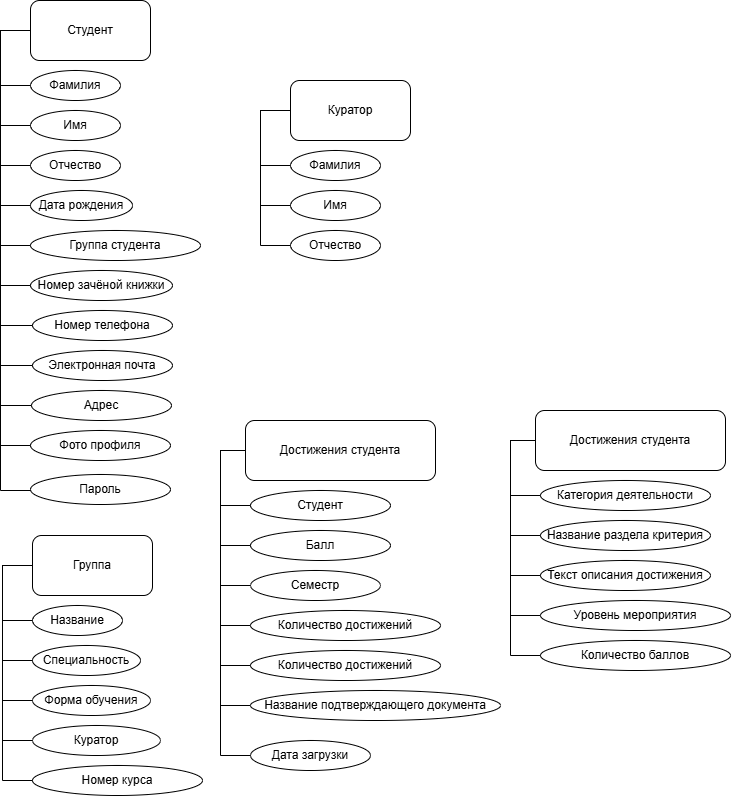

The diagram above was exported from draw.io. Its source (the exported page's mxGraphModel, read from the mxfile embedded in the PNG):
<mxGraphModel dx="1577" dy="1085" grid="1" gridSize="10" guides="1" tooltips="1" connect="1" arrows="1" fold="1" page="1" pageScale="1" pageWidth="827" pageHeight="1169" math="0" shadow="0">
  <root>
    <mxCell id="0" />
    <mxCell id="1" parent="0" />
    <mxCell id="01Jw0w176Gw4ef8XIzXa-1" parent="1" style="rounded=1;whiteSpace=wrap;html=1;" value="Студент" vertex="1">
      <mxGeometry height="60" width="120" x="80" y="10" as="geometry" />
    </mxCell>
    <mxCell id="01Jw0w176Gw4ef8XIzXa-2" parent="1" style="ellipse;whiteSpace=wrap;html=1;" value="Фамилия" vertex="1">
      <mxGeometry height="30" width="90" x="80" y="80" as="geometry" />
    </mxCell>
    <mxCell id="01Jw0w176Gw4ef8XIzXa-3" parent="1" style="ellipse;whiteSpace=wrap;html=1;" value="Дата рождения" vertex="1">
      <mxGeometry height="30" width="102" x="80" y="200" as="geometry" />
    </mxCell>
    <mxCell id="01Jw0w176Gw4ef8XIzXa-4" parent="1" style="ellipse;whiteSpace=wrap;html=1;" value="Группа студента" vertex="1">
      <mxGeometry height="30" width="170" x="80" y="240" as="geometry" />
    </mxCell>
    <mxCell id="01Jw0w176Gw4ef8XIzXa-6" parent="1" style="ellipse;whiteSpace=wrap;html=1;" value="Номер зачёной книжки" vertex="1">
      <mxGeometry height="30" width="142" x="80" y="280" as="geometry" />
    </mxCell>
    <mxCell id="01Jw0w176Gw4ef8XIzXa-10" parent="1" style="ellipse;whiteSpace=wrap;html=1;" value="Номер телефона" vertex="1">
      <mxGeometry height="30" width="140" x="82" y="320" as="geometry" />
    </mxCell>
    <mxCell id="01Jw0w176Gw4ef8XIzXa-11" parent="1" style="ellipse;whiteSpace=wrap;html=1;" value="Электронная почта" vertex="1">
      <mxGeometry height="30" width="140" x="82" y="360" as="geometry" />
    </mxCell>
    <mxCell id="01Jw0w176Gw4ef8XIzXa-12" parent="1" style="ellipse;whiteSpace=wrap;html=1;" value="Адрес" vertex="1">
      <mxGeometry height="30" width="140" x="81" y="400" as="geometry" />
    </mxCell>
    <mxCell id="01Jw0w176Gw4ef8XIzXa-13" parent="1" style="ellipse;whiteSpace=wrap;html=1;" value="Фото профиля" vertex="1">
      <mxGeometry height="30" width="140" x="80" y="440" as="geometry" />
    </mxCell>
    <mxCell id="01Jw0w176Gw4ef8XIzXa-14" edge="1" parent="1" source="01Jw0w176Gw4ef8XIzXa-2" style="endArrow=none;html=1;rounded=0;exitX=0;exitY=0.5;exitDx=0;exitDy=0;entryX=0;entryY=0.5;entryDx=0;entryDy=0;" target="01Jw0w176Gw4ef8XIzXa-1" value="">
      <mxGeometry height="50" relative="1" width="50" as="geometry">
        <Array as="points">
          <mxPoint x="50" y="95" />
          <mxPoint x="50" y="40" />
        </Array>
        <mxPoint x="400" y="290" as="sourcePoint" />
        <mxPoint x="450" y="240" as="targetPoint" />
      </mxGeometry>
    </mxCell>
    <mxCell id="01Jw0w176Gw4ef8XIzXa-15" edge="1" parent="1" source="01Jw0w176Gw4ef8XIzXa-3" style="endArrow=none;html=1;rounded=0;entryX=0;entryY=0.5;entryDx=0;entryDy=0;exitX=0;exitY=0.5;exitDx=0;exitDy=0;" target="01Jw0w176Gw4ef8XIzXa-1" value="">
      <mxGeometry height="50" relative="1" width="50" as="geometry">
        <Array as="points">
          <mxPoint x="50" y="215" />
          <mxPoint x="50" y="40" />
        </Array>
        <mxPoint x="230" y="230" as="sourcePoint" />
        <mxPoint x="280" y="180" as="targetPoint" />
      </mxGeometry>
    </mxCell>
    <mxCell id="01Jw0w176Gw4ef8XIzXa-16" edge="1" parent="1" source="01Jw0w176Gw4ef8XIzXa-4" style="endArrow=none;html=1;rounded=0;entryX=0;entryY=0.5;entryDx=0;entryDy=0;exitX=0;exitY=0.5;exitDx=0;exitDy=0;" target="01Jw0w176Gw4ef8XIzXa-1" value="">
      <mxGeometry height="50" relative="1" width="50" as="geometry">
        <Array as="points">
          <mxPoint x="50" y="255" />
          <mxPoint x="50" y="40" />
        </Array>
        <mxPoint x="71" y="175" as="sourcePoint" />
        <mxPoint x="140" y="140" as="targetPoint" />
      </mxGeometry>
    </mxCell>
    <mxCell id="01Jw0w176Gw4ef8XIzXa-20" edge="1" parent="1" source="01Jw0w176Gw4ef8XIzXa-6" style="endArrow=none;html=1;rounded=0;exitX=0;exitY=0.5;exitDx=0;exitDy=0;entryX=0;entryY=0.5;entryDx=0;entryDy=0;" target="01Jw0w176Gw4ef8XIzXa-1" value="">
      <mxGeometry height="50" relative="1" width="50" as="geometry">
        <Array as="points">
          <mxPoint x="50" y="295" />
          <mxPoint x="50" y="40" />
        </Array>
        <mxPoint x="50" y="335" as="sourcePoint" />
        <mxPoint x="50" y="40" as="targetPoint" />
      </mxGeometry>
    </mxCell>
    <mxCell id="01Jw0w176Gw4ef8XIzXa-22" edge="1" parent="1" source="01Jw0w176Gw4ef8XIzXa-10" style="endArrow=none;html=1;rounded=0;entryX=0;entryY=0.5;entryDx=0;entryDy=0;exitX=0;exitY=0.5;exitDx=0;exitDy=0;" target="01Jw0w176Gw4ef8XIzXa-1" value="">
      <mxGeometry height="50" relative="1" width="50" as="geometry">
        <Array as="points">
          <mxPoint x="50" y="335" />
          <mxPoint x="50" y="250" />
          <mxPoint x="50" y="40" />
        </Array>
        <mxPoint x="80" y="420" as="sourcePoint" />
        <mxPoint x="40" y="139" as="targetPoint" />
      </mxGeometry>
    </mxCell>
    <mxCell id="01Jw0w176Gw4ef8XIzXa-23" edge="1" parent="1" source="01Jw0w176Gw4ef8XIzXa-11" style="endArrow=none;html=1;rounded=0;entryX=0;entryY=0.5;entryDx=0;entryDy=0;exitX=0;exitY=0.5;exitDx=0;exitDy=0;" target="01Jw0w176Gw4ef8XIzXa-1" value="">
      <mxGeometry height="50" relative="1" width="50" as="geometry">
        <Array as="points">
          <mxPoint x="50" y="375" />
          <mxPoint x="50" y="320" />
          <mxPoint x="50" y="40" />
        </Array>
        <mxPoint x="32" y="470" as="sourcePoint" />
        <mxPoint x="30" y="95" as="targetPoint" />
      </mxGeometry>
    </mxCell>
    <mxCell id="01Jw0w176Gw4ef8XIzXa-24" edge="1" parent="1" source="01Jw0w176Gw4ef8XIzXa-12" style="endArrow=none;html=1;rounded=0;entryX=0;entryY=0.5;entryDx=0;entryDy=0;exitX=0;exitY=0.5;exitDx=0;exitDy=0;" target="01Jw0w176Gw4ef8XIzXa-1" value="">
      <mxGeometry height="50" relative="1" width="50" as="geometry">
        <Array as="points">
          <mxPoint x="50" y="415" />
          <mxPoint x="50" y="320" />
          <mxPoint x="50" y="40" />
        </Array>
        <mxPoint x="32" y="455" as="sourcePoint" />
        <mxPoint x="30" y="40" as="targetPoint" />
      </mxGeometry>
    </mxCell>
    <mxCell id="01Jw0w176Gw4ef8XIzXa-25" edge="1" parent="1" source="01Jw0w176Gw4ef8XIzXa-13" style="endArrow=none;html=1;rounded=0;entryX=0;entryY=0.5;entryDx=0;entryDy=0;exitX=0;exitY=0.5;exitDx=0;exitDy=0;" target="01Jw0w176Gw4ef8XIzXa-1" value="">
      <mxGeometry height="50" relative="1" width="50" as="geometry">
        <Array as="points">
          <mxPoint x="50" y="455" />
          <mxPoint x="50" y="410" />
          <mxPoint x="50" y="40" />
        </Array>
        <mxPoint x="41" y="602.5" as="sourcePoint" />
        <mxPoint x="40" y="147.5" as="targetPoint" />
      </mxGeometry>
    </mxCell>
    <mxCell id="01Jw0w176Gw4ef8XIzXa-26" parent="1" style="ellipse;whiteSpace=wrap;html=1;" value="Имя" vertex="1">
      <mxGeometry height="30" width="90" x="80" y="120" as="geometry" />
    </mxCell>
    <mxCell id="01Jw0w176Gw4ef8XIzXa-27" parent="1" style="ellipse;whiteSpace=wrap;html=1;" value="Отчество" vertex="1">
      <mxGeometry height="30" width="90" x="80" y="160" as="geometry" />
    </mxCell>
    <mxCell id="01Jw0w176Gw4ef8XIzXa-29" edge="1" parent="1" source="01Jw0w176Gw4ef8XIzXa-26" style="endArrow=none;html=1;rounded=0;entryX=0;entryY=0.5;entryDx=0;entryDy=0;exitX=0;exitY=0.5;exitDx=0;exitDy=0;" target="01Jw0w176Gw4ef8XIzXa-1" value="">
      <mxGeometry height="50" relative="1" width="50" as="geometry">
        <Array as="points">
          <mxPoint x="50" y="135" />
          <mxPoint x="50" y="40" />
        </Array>
        <mxPoint x="190" y="170" as="sourcePoint" />
        <mxPoint x="240" y="120" as="targetPoint" />
      </mxGeometry>
    </mxCell>
    <mxCell id="01Jw0w176Gw4ef8XIzXa-30" edge="1" parent="1" source="01Jw0w176Gw4ef8XIzXa-27" style="endArrow=none;html=1;rounded=0;entryX=0;entryY=0.5;entryDx=0;entryDy=0;exitX=0;exitY=0.5;exitDx=0;exitDy=0;" target="01Jw0w176Gw4ef8XIzXa-1" value="">
      <mxGeometry height="50" relative="1" width="50" as="geometry">
        <Array as="points">
          <mxPoint x="50" y="175" />
          <mxPoint x="50" y="40" />
        </Array>
        <mxPoint x="122" y="235" as="sourcePoint" />
        <mxPoint x="120" y="140" as="targetPoint" />
      </mxGeometry>
    </mxCell>
    <mxCell id="01Jw0w176Gw4ef8XIzXa-35" parent="1" style="rounded=1;whiteSpace=wrap;html=1;" value="Достижения студента" vertex="1">
      <mxGeometry height="60" width="190" x="295" y="430" as="geometry" />
    </mxCell>
    <mxCell id="01Jw0w176Gw4ef8XIzXa-40" parent="1" style="ellipse;whiteSpace=wrap;html=1;" value="Студент" vertex="1">
      <mxGeometry height="30" width="140" x="300" y="500" as="geometry" />
    </mxCell>
    <mxCell id="01Jw0w176Gw4ef8XIzXa-41" edge="1" parent="1" source="01Jw0w176Gw4ef8XIzXa-40" style="endArrow=none;html=1;rounded=0;exitX=0;exitY=0.5;exitDx=0;exitDy=0;entryX=0;entryY=0.5;entryDx=0;entryDy=0;" target="01Jw0w176Gw4ef8XIzXa-35" value="">
      <mxGeometry height="50" relative="1" width="50" as="geometry">
        <Array as="points">
          <mxPoint x="270" y="515" />
          <mxPoint x="270" y="460" />
        </Array>
        <mxPoint x="620" y="710" as="sourcePoint" />
        <mxPoint x="300" y="460" as="targetPoint" />
      </mxGeometry>
    </mxCell>
    <mxCell id="01Jw0w176Gw4ef8XIzXa-42" parent="1" style="ellipse;whiteSpace=wrap;html=1;" value="Балл" vertex="1">
      <mxGeometry height="30" width="140" x="300" y="540" as="geometry" />
    </mxCell>
    <mxCell id="01Jw0w176Gw4ef8XIzXa-43" parent="1" style="ellipse;whiteSpace=wrap;html=1;" value="Семестр" vertex="1">
      <mxGeometry height="30" width="130" x="300" y="580" as="geometry" />
    </mxCell>
    <mxCell id="01Jw0w176Gw4ef8XIzXa-44" edge="1" parent="1" source="01Jw0w176Gw4ef8XIzXa-42" style="endArrow=none;html=1;rounded=0;entryX=0;entryY=0.5;entryDx=0;entryDy=0;exitX=0;exitY=0.5;exitDx=0;exitDy=0;" target="01Jw0w176Gw4ef8XIzXa-35" value="">
      <mxGeometry height="50" relative="1" width="50" as="geometry">
        <Array as="points">
          <mxPoint x="270" y="555" />
          <mxPoint x="270" y="460" />
        </Array>
        <mxPoint x="410" y="590" as="sourcePoint" />
        <mxPoint x="300" y="460" as="targetPoint" />
      </mxGeometry>
    </mxCell>
    <mxCell id="01Jw0w176Gw4ef8XIzXa-45" edge="1" parent="1" source="01Jw0w176Gw4ef8XIzXa-43" style="endArrow=none;html=1;rounded=0;entryX=0;entryY=0.5;entryDx=0;entryDy=0;exitX=0;exitY=0.5;exitDx=0;exitDy=0;" target="01Jw0w176Gw4ef8XIzXa-35" value="">
      <mxGeometry height="50" relative="1" width="50" as="geometry">
        <Array as="points">
          <mxPoint x="270" y="595" />
          <mxPoint x="270" y="460" />
        </Array>
        <mxPoint x="342" y="655" as="sourcePoint" />
        <mxPoint x="300" y="460" as="targetPoint" />
      </mxGeometry>
    </mxCell>
    <mxCell id="01Jw0w176Gw4ef8XIzXa-71" parent="1" style="rounded=1;whiteSpace=wrap;html=1;" value="Группа" vertex="1">
      <mxGeometry height="60" width="120" x="82" y="545" as="geometry" />
    </mxCell>
    <mxCell id="01Jw0w176Gw4ef8XIzXa-72" parent="1" style="ellipse;whiteSpace=wrap;html=1;" value="Название" vertex="1">
      <mxGeometry height="30" width="90" x="82" y="615" as="geometry" />
    </mxCell>
    <mxCell id="01Jw0w176Gw4ef8XIzXa-73" parent="1" style="ellipse;whiteSpace=wrap;html=1;" value="Куратор" vertex="1">
      <mxGeometry height="30" width="128" x="82" y="735" as="geometry" />
    </mxCell>
    <mxCell id="01Jw0w176Gw4ef8XIzXa-74" parent="1" style="ellipse;whiteSpace=wrap;html=1;" value="Номер курса" vertex="1">
      <mxGeometry height="30" width="170" x="82" y="775" as="geometry" />
    </mxCell>
    <mxCell id="01Jw0w176Gw4ef8XIzXa-75" edge="1" parent="1" source="01Jw0w176Gw4ef8XIzXa-72" style="endArrow=none;html=1;rounded=0;exitX=0;exitY=0.5;exitDx=0;exitDy=0;entryX=0;entryY=0.5;entryDx=0;entryDy=0;" target="01Jw0w176Gw4ef8XIzXa-71" value="">
      <mxGeometry height="50" relative="1" width="50" as="geometry">
        <Array as="points">
          <mxPoint x="52" y="630" />
          <mxPoint x="52" y="575" />
        </Array>
        <mxPoint x="402" y="825" as="sourcePoint" />
        <mxPoint x="452" y="775" as="targetPoint" />
      </mxGeometry>
    </mxCell>
    <mxCell id="01Jw0w176Gw4ef8XIzXa-76" edge="1" parent="1" source="01Jw0w176Gw4ef8XIzXa-73" style="endArrow=none;html=1;rounded=0;entryX=0;entryY=0.5;entryDx=0;entryDy=0;exitX=0;exitY=0.5;exitDx=0;exitDy=0;" target="01Jw0w176Gw4ef8XIzXa-71" value="">
      <mxGeometry height="50" relative="1" width="50" as="geometry">
        <Array as="points">
          <mxPoint x="52" y="750" />
          <mxPoint x="52" y="575" />
        </Array>
        <mxPoint x="232" y="765" as="sourcePoint" />
        <mxPoint x="282" y="715" as="targetPoint" />
      </mxGeometry>
    </mxCell>
    <mxCell id="01Jw0w176Gw4ef8XIzXa-77" edge="1" parent="1" source="01Jw0w176Gw4ef8XIzXa-74" style="endArrow=none;html=1;rounded=0;entryX=0;entryY=0.5;entryDx=0;entryDy=0;exitX=0;exitY=0.5;exitDx=0;exitDy=0;" target="01Jw0w176Gw4ef8XIzXa-71" value="">
      <mxGeometry height="50" relative="1" width="50" as="geometry">
        <Array as="points">
          <mxPoint x="52" y="790" />
          <mxPoint x="52" y="575" />
        </Array>
        <mxPoint x="73" y="710" as="sourcePoint" />
        <mxPoint x="142" y="675" as="targetPoint" />
      </mxGeometry>
    </mxCell>
    <mxCell id="01Jw0w176Gw4ef8XIzXa-78" parent="1" style="ellipse;whiteSpace=wrap;html=1;" value="Специальность" vertex="1">
      <mxGeometry height="30" width="108" x="82" y="655" as="geometry" />
    </mxCell>
    <mxCell id="01Jw0w176Gw4ef8XIzXa-79" parent="1" style="ellipse;whiteSpace=wrap;html=1;" value="Форма обучения" vertex="1">
      <mxGeometry height="30" width="118" x="82" y="695" as="geometry" />
    </mxCell>
    <mxCell id="01Jw0w176Gw4ef8XIzXa-80" edge="1" parent="1" source="01Jw0w176Gw4ef8XIzXa-78" style="endArrow=none;html=1;rounded=0;entryX=0;entryY=0.5;entryDx=0;entryDy=0;exitX=0;exitY=0.5;exitDx=0;exitDy=0;" target="01Jw0w176Gw4ef8XIzXa-71" value="">
      <mxGeometry height="50" relative="1" width="50" as="geometry">
        <Array as="points">
          <mxPoint x="52" y="670" />
          <mxPoint x="52" y="575" />
        </Array>
        <mxPoint x="192" y="705" as="sourcePoint" />
        <mxPoint x="242" y="655" as="targetPoint" />
      </mxGeometry>
    </mxCell>
    <mxCell id="01Jw0w176Gw4ef8XIzXa-81" edge="1" parent="1" source="01Jw0w176Gw4ef8XIzXa-79" style="endArrow=none;html=1;rounded=0;entryX=0;entryY=0.5;entryDx=0;entryDy=0;exitX=0;exitY=0.5;exitDx=0;exitDy=0;" target="01Jw0w176Gw4ef8XIzXa-71" value="">
      <mxGeometry height="50" relative="1" width="50" as="geometry">
        <Array as="points">
          <mxPoint x="52" y="710" />
          <mxPoint x="52" y="575" />
        </Array>
        <mxPoint x="124" y="770" as="sourcePoint" />
        <mxPoint x="122" y="675" as="targetPoint" />
      </mxGeometry>
    </mxCell>
    <mxCell id="01Jw0w176Gw4ef8XIzXa-85" edge="1" parent="1" source="01Jw0w176Gw4ef8XIzXa-86" style="endArrow=none;html=1;rounded=0;entryX=0;entryY=0.5;entryDx=0;entryDy=0;exitX=0;exitY=0.5;exitDx=0;exitDy=0;" target="01Jw0w176Gw4ef8XIzXa-35" value="">
      <mxGeometry height="50" relative="1" width="50" as="geometry">
        <Array as="points">
          <mxPoint x="270" y="635" />
          <mxPoint x="270" y="460" />
        </Array>
        <mxPoint x="270" y="630" as="sourcePoint" />
        <mxPoint x="400" y="560" as="targetPoint" />
      </mxGeometry>
    </mxCell>
    <mxCell id="01Jw0w176Gw4ef8XIzXa-86" parent="1" style="ellipse;whiteSpace=wrap;html=1;" value="Количество достижений" vertex="1">
      <mxGeometry height="30" width="190" x="300" y="620" as="geometry" />
    </mxCell>
    <mxCell id="01Jw0w176Gw4ef8XIzXa-87" parent="1" style="ellipse;whiteSpace=wrap;html=1;" value="Количество достижений" vertex="1">
      <mxGeometry height="30" width="190" x="300" y="660" as="geometry" />
    </mxCell>
    <mxCell id="01Jw0w176Gw4ef8XIzXa-88" parent="1" style="ellipse;whiteSpace=wrap;html=1;" value="Название подтверждающего документа" vertex="1">
      <mxGeometry height="30" width="250" x="300" y="700" as="geometry" />
    </mxCell>
    <mxCell id="01Jw0w176Gw4ef8XIzXa-89" edge="1" parent="1" source="01Jw0w176Gw4ef8XIzXa-35" style="endArrow=none;html=1;rounded=0;entryX=0;entryY=0.5;entryDx=0;entryDy=0;exitX=0;exitY=0.5;exitDx=0;exitDy=0;" target="01Jw0w176Gw4ef8XIzXa-87" value="">
      <mxGeometry height="50" relative="1" width="50" as="geometry">
        <Array as="points">
          <mxPoint x="270" y="460" />
          <mxPoint x="270" y="675" />
        </Array>
        <mxPoint x="330" y="640" as="sourcePoint" />
        <mxPoint x="380" y="590" as="targetPoint" />
      </mxGeometry>
    </mxCell>
    <mxCell id="01Jw0w176Gw4ef8XIzXa-90" edge="1" parent="1" source="01Jw0w176Gw4ef8XIzXa-88" style="endArrow=none;html=1;rounded=0;entryX=0;entryY=0.5;entryDx=0;entryDy=0;exitX=0;exitY=0.5;exitDx=0;exitDy=0;" target="01Jw0w176Gw4ef8XIzXa-35" value="">
      <mxGeometry height="50" relative="1" width="50" as="geometry">
        <Array as="points">
          <mxPoint x="270" y="715" />
          <mxPoint x="270" y="460" />
        </Array>
        <mxPoint x="330" y="640" as="sourcePoint" />
        <mxPoint x="380" y="590" as="targetPoint" />
      </mxGeometry>
    </mxCell>
    <mxCell id="01Jw0w176Gw4ef8XIzXa-97" parent="1" style="rounded=1;whiteSpace=wrap;html=1;" value="Куратор" vertex="1">
      <mxGeometry height="60" width="120" x="340" y="90" as="geometry" />
    </mxCell>
    <mxCell id="01Jw0w176Gw4ef8XIzXa-98" parent="1" style="ellipse;whiteSpace=wrap;html=1;" value="Фамилия" vertex="1">
      <mxGeometry height="30" width="90" x="340" y="160" as="geometry" />
    </mxCell>
    <mxCell id="01Jw0w176Gw4ef8XIzXa-99" edge="1" parent="1" source="01Jw0w176Gw4ef8XIzXa-98" style="endArrow=none;html=1;rounded=0;exitX=0;exitY=0.5;exitDx=0;exitDy=0;entryX=0;entryY=0.5;entryDx=0;entryDy=0;" target="01Jw0w176Gw4ef8XIzXa-97" value="">
      <mxGeometry height="50" relative="1" width="50" as="geometry">
        <Array as="points">
          <mxPoint x="310" y="175" />
          <mxPoint x="310" y="120" />
        </Array>
        <mxPoint x="660" y="370" as="sourcePoint" />
        <mxPoint x="710" y="320" as="targetPoint" />
      </mxGeometry>
    </mxCell>
    <mxCell id="01Jw0w176Gw4ef8XIzXa-100" parent="1" style="ellipse;whiteSpace=wrap;html=1;" value="Имя" vertex="1">
      <mxGeometry height="30" width="90" x="340" y="200" as="geometry" />
    </mxCell>
    <mxCell id="01Jw0w176Gw4ef8XIzXa-101" parent="1" style="ellipse;whiteSpace=wrap;html=1;" value="Отчество" vertex="1">
      <mxGeometry height="30" width="90" x="340" y="240" as="geometry" />
    </mxCell>
    <mxCell id="01Jw0w176Gw4ef8XIzXa-102" edge="1" parent="1" source="01Jw0w176Gw4ef8XIzXa-100" style="endArrow=none;html=1;rounded=0;entryX=0;entryY=0.5;entryDx=0;entryDy=0;exitX=0;exitY=0.5;exitDx=0;exitDy=0;" target="01Jw0w176Gw4ef8XIzXa-97" value="">
      <mxGeometry height="50" relative="1" width="50" as="geometry">
        <Array as="points">
          <mxPoint x="310" y="215" />
          <mxPoint x="310" y="120" />
        </Array>
        <mxPoint x="450" y="250" as="sourcePoint" />
        <mxPoint x="500" y="200" as="targetPoint" />
      </mxGeometry>
    </mxCell>
    <mxCell id="01Jw0w176Gw4ef8XIzXa-103" edge="1" parent="1" source="01Jw0w176Gw4ef8XIzXa-101" style="endArrow=none;html=1;rounded=0;entryX=0;entryY=0.5;entryDx=0;entryDy=0;exitX=0;exitY=0.5;exitDx=0;exitDy=0;" target="01Jw0w176Gw4ef8XIzXa-97" value="">
      <mxGeometry height="50" relative="1" width="50" as="geometry">
        <Array as="points">
          <mxPoint x="310" y="255" />
          <mxPoint x="310" y="120" />
        </Array>
        <mxPoint x="382" y="315" as="sourcePoint" />
        <mxPoint x="380" y="220" as="targetPoint" />
      </mxGeometry>
    </mxCell>
    <mxCell id="VlqjyjelWuXIWBpiuvcI-1" parent="1" style="ellipse;whiteSpace=wrap;html=1;" value="Дата загрузки" vertex="1">
      <mxGeometry height="30" width="120" x="300" y="750" as="geometry" />
    </mxCell>
    <mxCell id="VlqjyjelWuXIWBpiuvcI-2" edge="1" parent="1" source="VlqjyjelWuXIWBpiuvcI-1" style="endArrow=none;html=1;rounded=0;entryX=0;entryY=0.5;entryDx=0;entryDy=0;exitX=0;exitY=0.5;exitDx=0;exitDy=0;" value="">
      <mxGeometry height="50" relative="1" width="50" as="geometry">
        <Array as="points">
          <mxPoint x="270" y="765" />
          <mxPoint x="270" y="460" />
        </Array>
        <mxPoint x="300" y="715" as="sourcePoint" />
        <mxPoint x="295" y="460" as="targetPoint" />
      </mxGeometry>
    </mxCell>
    <mxCell id="VlqjyjelWuXIWBpiuvcI-3" edge="1" parent="1" style="endArrow=none;html=1;rounded=0;entryX=0;entryY=0.5;entryDx=0;entryDy=0;" value="">
      <mxGeometry height="50" relative="1" width="50" as="geometry">
        <Array as="points">
          <mxPoint x="50" y="500" />
          <mxPoint x="50" y="410" />
          <mxPoint x="50" y="40" />
        </Array>
        <mxPoint x="80" y="500" as="sourcePoint" />
        <mxPoint x="80" y="40" as="targetPoint" />
      </mxGeometry>
    </mxCell>
    <mxCell id="VlqjyjelWuXIWBpiuvcI-4" parent="1" style="ellipse;whiteSpace=wrap;html=1;" value="Пароль" vertex="1">
      <mxGeometry height="30" width="140" x="80" y="484" as="geometry" />
    </mxCell>
    <mxCell id="VlqjyjelWuXIWBpiuvcI-5" parent="1" style="rounded=1;whiteSpace=wrap;html=1;" value="Достижения студента" vertex="1">
      <mxGeometry height="60" width="190" x="585" y="420" as="geometry" />
    </mxCell>
    <mxCell id="VlqjyjelWuXIWBpiuvcI-6" parent="1" style="ellipse;whiteSpace=wrap;html=1;" value="Категория деятельности" vertex="1">
      <mxGeometry height="30" width="170" x="590" y="490" as="geometry" />
    </mxCell>
    <mxCell id="VlqjyjelWuXIWBpiuvcI-7" edge="1" parent="1" source="VlqjyjelWuXIWBpiuvcI-6" style="endArrow=none;html=1;rounded=0;exitX=0;exitY=0.5;exitDx=0;exitDy=0;entryX=0;entryY=0.5;entryDx=0;entryDy=0;" target="VlqjyjelWuXIWBpiuvcI-5" value="">
      <mxGeometry height="50" relative="1" width="50" as="geometry">
        <Array as="points">
          <mxPoint x="560" y="505" />
          <mxPoint x="560" y="450" />
        </Array>
        <mxPoint x="910" y="700" as="sourcePoint" />
        <mxPoint x="590" y="450" as="targetPoint" />
      </mxGeometry>
    </mxCell>
    <mxCell id="VlqjyjelWuXIWBpiuvcI-8" parent="1" style="ellipse;whiteSpace=wrap;html=1;" value="Название раздела критерия" vertex="1">
      <mxGeometry height="30" width="170" x="590" y="530" as="geometry" />
    </mxCell>
    <mxCell id="VlqjyjelWuXIWBpiuvcI-9" parent="1" style="ellipse;whiteSpace=wrap;html=1;" value="Текст описания достижения" vertex="1">
      <mxGeometry height="30" width="170" x="590" y="570" as="geometry" />
    </mxCell>
    <mxCell id="VlqjyjelWuXIWBpiuvcI-10" edge="1" parent="1" source="VlqjyjelWuXIWBpiuvcI-8" style="endArrow=none;html=1;rounded=0;entryX=0;entryY=0.5;entryDx=0;entryDy=0;exitX=0;exitY=0.5;exitDx=0;exitDy=0;" target="VlqjyjelWuXIWBpiuvcI-5" value="">
      <mxGeometry height="50" relative="1" width="50" as="geometry">
        <Array as="points">
          <mxPoint x="560" y="545" />
          <mxPoint x="560" y="450" />
        </Array>
        <mxPoint x="700" y="580" as="sourcePoint" />
        <mxPoint x="590" y="450" as="targetPoint" />
      </mxGeometry>
    </mxCell>
    <mxCell id="VlqjyjelWuXIWBpiuvcI-11" edge="1" parent="1" source="VlqjyjelWuXIWBpiuvcI-9" style="endArrow=none;html=1;rounded=0;entryX=0;entryY=0.5;entryDx=0;entryDy=0;exitX=0;exitY=0.5;exitDx=0;exitDy=0;" target="VlqjyjelWuXIWBpiuvcI-5" value="">
      <mxGeometry height="50" relative="1" width="50" as="geometry">
        <Array as="points">
          <mxPoint x="560" y="585" />
          <mxPoint x="560" y="450" />
        </Array>
        <mxPoint x="632" y="645" as="sourcePoint" />
        <mxPoint x="590" y="450" as="targetPoint" />
      </mxGeometry>
    </mxCell>
    <mxCell id="VlqjyjelWuXIWBpiuvcI-12" edge="1" parent="1" source="VlqjyjelWuXIWBpiuvcI-13" style="endArrow=none;html=1;rounded=0;entryX=0;entryY=0.5;entryDx=0;entryDy=0;exitX=0;exitY=0.5;exitDx=0;exitDy=0;" target="VlqjyjelWuXIWBpiuvcI-5" value="">
      <mxGeometry height="50" relative="1" width="50" as="geometry">
        <Array as="points">
          <mxPoint x="560" y="625" />
          <mxPoint x="560" y="450" />
        </Array>
        <mxPoint x="560" y="620" as="sourcePoint" />
        <mxPoint x="690" y="550" as="targetPoint" />
      </mxGeometry>
    </mxCell>
    <mxCell id="VlqjyjelWuXIWBpiuvcI-13" parent="1" style="ellipse;whiteSpace=wrap;html=1;" value="Уровень мероприятия" vertex="1">
      <mxGeometry height="30" width="190" x="590" y="610" as="geometry" />
    </mxCell>
    <mxCell id="VlqjyjelWuXIWBpiuvcI-14" parent="1" style="ellipse;whiteSpace=wrap;html=1;" value="Количество баллов" vertex="1">
      <mxGeometry height="30" width="190" x="590" y="650" as="geometry" />
    </mxCell>
    <mxCell id="VlqjyjelWuXIWBpiuvcI-15" edge="1" parent="1" source="VlqjyjelWuXIWBpiuvcI-5" style="endArrow=none;html=1;rounded=0;entryX=0;entryY=0.5;entryDx=0;entryDy=0;exitX=0;exitY=0.5;exitDx=0;exitDy=0;" target="VlqjyjelWuXIWBpiuvcI-14" value="">
      <mxGeometry height="50" relative="1" width="50" as="geometry">
        <Array as="points">
          <mxPoint x="560" y="450" />
          <mxPoint x="560" y="665" />
        </Array>
        <mxPoint x="620" y="630" as="sourcePoint" />
        <mxPoint x="670" y="580" as="targetPoint" />
      </mxGeometry>
    </mxCell>
  </root>
</mxGraphModel>